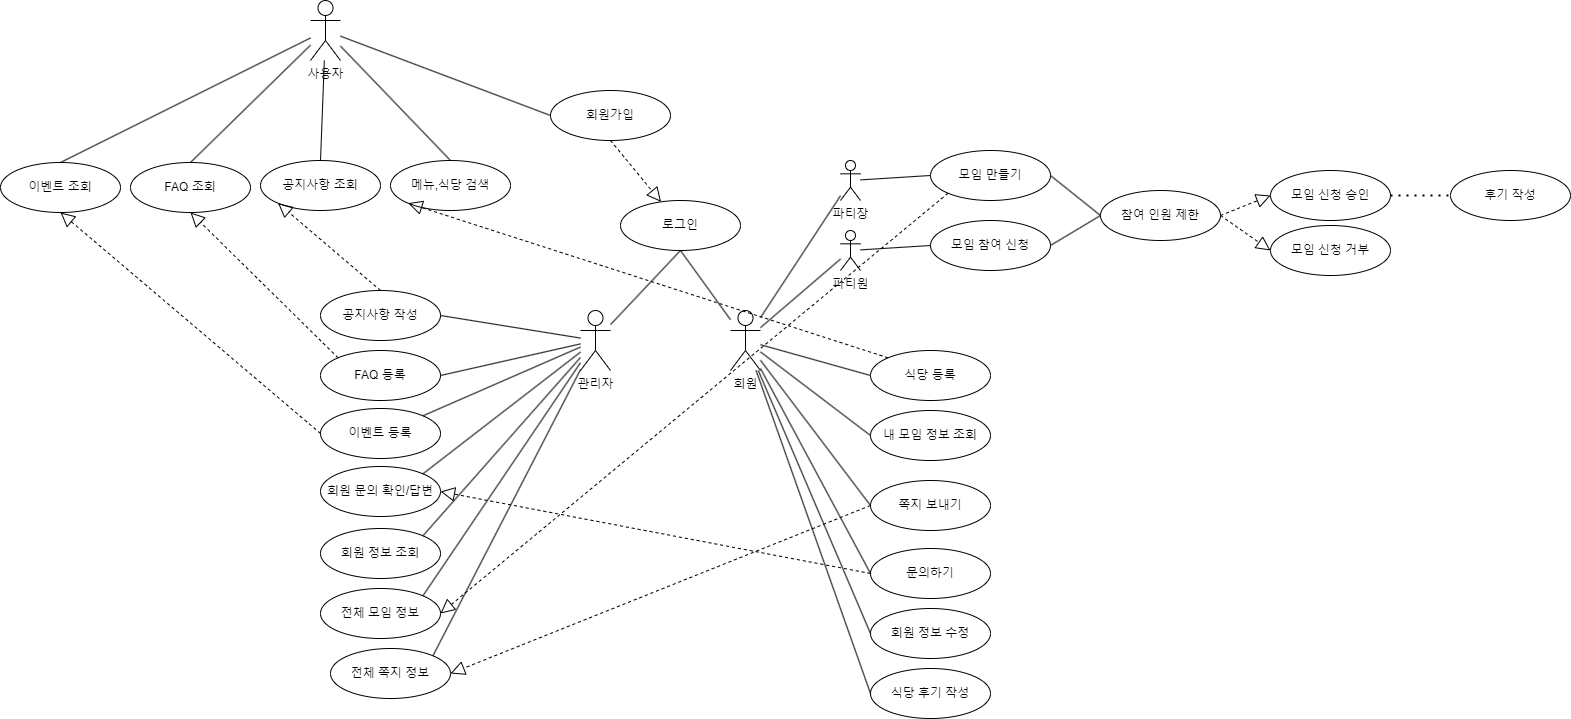

The diagram above was exported from draw.io. Its source (the exported page's mxGraphModel, read from the mxfile embedded in the PNG):
<mxGraphModel dx="2497" dy="1634" grid="1" gridSize="10" guides="1" tooltips="1" connect="1" arrows="1" fold="1" page="1" pageScale="1" pageWidth="1100" pageHeight="850" background="none" math="0" shadow="0">
  <root>
    <mxCell id="0" />
    <mxCell id="1" parent="0" />
    <mxCell id="36lUAakH-0A2cYzcyV5I-1" value="회원" style="shape=umlActor;verticalLabelPosition=bottom;verticalAlign=top;html=1;outlineConnect=0;" parent="1" vertex="1">
      <mxGeometry x="280" y="170" width="30" height="60" as="geometry" />
    </mxCell>
    <mxCell id="36lUAakH-0A2cYzcyV5I-2" value="파티장" style="shape=umlActor;verticalLabelPosition=bottom;verticalAlign=top;html=1;outlineConnect=0;" parent="1" vertex="1">
      <mxGeometry x="390" y="20" width="20" height="40" as="geometry" />
    </mxCell>
    <mxCell id="36lUAakH-0A2cYzcyV5I-3" value="관리자" style="shape=umlActor;verticalLabelPosition=bottom;verticalAlign=top;html=1;outlineConnect=0;" parent="1" vertex="1">
      <mxGeometry x="130" y="170" width="30" height="60" as="geometry" />
    </mxCell>
    <mxCell id="36lUAakH-0A2cYzcyV5I-4" value="" style="endArrow=none;html=1;rounded=0;" parent="1" source="36lUAakH-0A2cYzcyV5I-10" target="36lUAakH-0A2cYzcyV5I-1" edge="1">
      <mxGeometry width="50" height="50" relative="1" as="geometry">
        <mxPoint x="20" y="790" as="sourcePoint" />
        <mxPoint x="50" y="560" as="targetPoint" />
      </mxGeometry>
    </mxCell>
    <mxCell id="36lUAakH-0A2cYzcyV5I-6" value="" style="endArrow=none;html=1;rounded=0;" parent="1" source="36lUAakH-0A2cYzcyV5I-1" target="36lUAakH-0A2cYzcyV5I-2" edge="1">
      <mxGeometry width="50" height="50" relative="1" as="geometry">
        <mxPoint x="50" y="560" as="sourcePoint" />
        <mxPoint x="60" y="694" as="targetPoint" />
      </mxGeometry>
    </mxCell>
    <mxCell id="36lUAakH-0A2cYzcyV5I-7" value="메뉴,식당 검색" style="ellipse;whiteSpace=wrap;html=1;" parent="1" vertex="1">
      <mxGeometry x="-60" y="20" width="120" height="50" as="geometry" />
    </mxCell>
    <mxCell id="36lUAakH-0A2cYzcyV5I-8" value="모임 만들기" style="ellipse;whiteSpace=wrap;html=1;" parent="1" vertex="1">
      <mxGeometry x="480" y="10" width="120" height="50" as="geometry" />
    </mxCell>
    <mxCell id="36lUAakH-0A2cYzcyV5I-9" value="모임 참여 신청" style="ellipse;whiteSpace=wrap;html=1;" parent="1" vertex="1">
      <mxGeometry x="480" y="80" width="120" height="50" as="geometry" />
    </mxCell>
    <mxCell id="36lUAakH-0A2cYzcyV5I-10" value="파티원" style="shape=umlActor;verticalLabelPosition=bottom;verticalAlign=top;html=1;outlineConnect=0;" parent="1" vertex="1">
      <mxGeometry x="390" y="90" width="20" height="40" as="geometry" />
    </mxCell>
    <mxCell id="36lUAakH-0A2cYzcyV5I-11" value="모임 신청 승인" style="ellipse;whiteSpace=wrap;html=1;" parent="1" vertex="1">
      <mxGeometry x="820" y="30" width="120" height="50" as="geometry" />
    </mxCell>
    <mxCell id="36lUAakH-0A2cYzcyV5I-12" value="식당 후기 작성" style="ellipse;whiteSpace=wrap;html=1;" parent="1" vertex="1">
      <mxGeometry x="420" y="528" width="120" height="50" as="geometry" />
    </mxCell>
    <mxCell id="36lUAakH-0A2cYzcyV5I-15" value="회원가입" style="ellipse;whiteSpace=wrap;html=1;" parent="1" vertex="1">
      <mxGeometry x="100" y="-50" width="120" height="50" as="geometry" />
    </mxCell>
    <mxCell id="36lUAakH-0A2cYzcyV5I-16" value="" style="endArrow=none;html=1;rounded=0;entryX=0;entryY=0.5;entryDx=0;entryDy=0;" parent="1" source="36lUAakH-0A2cYzcyV5I-2" target="36lUAakH-0A2cYzcyV5I-8" edge="1">
      <mxGeometry width="50" height="50" relative="1" as="geometry">
        <mxPoint x="-10" y="635" as="sourcePoint" />
        <mxPoint x="40" y="585" as="targetPoint" />
      </mxGeometry>
    </mxCell>
    <mxCell id="36lUAakH-0A2cYzcyV5I-17" value="" style="endArrow=none;html=1;rounded=0;entryX=0;entryY=0.5;entryDx=0;entryDy=0;" parent="1" source="36lUAakH-0A2cYzcyV5I-10" target="36lUAakH-0A2cYzcyV5I-9" edge="1">
      <mxGeometry width="50" height="50" relative="1" as="geometry">
        <mxPoint x="-30" y="715" as="sourcePoint" />
        <mxPoint x="20" y="720" as="targetPoint" />
      </mxGeometry>
    </mxCell>
    <mxCell id="36lUAakH-0A2cYzcyV5I-21" value="모임 신청 거부" style="ellipse;whiteSpace=wrap;html=1;" parent="1" vertex="1">
      <mxGeometry x="820" y="85" width="120" height="50" as="geometry" />
    </mxCell>
    <mxCell id="36lUAakH-0A2cYzcyV5I-25" value="후기 작성" style="ellipse;whiteSpace=wrap;html=1;" parent="1" vertex="1">
      <mxGeometry x="1000" y="30" width="120" height="50" as="geometry" />
    </mxCell>
    <mxCell id="36lUAakH-0A2cYzcyV5I-26" value="" style="endArrow=none;dashed=1;html=1;dashPattern=1 3;strokeWidth=2;rounded=0;entryX=0;entryY=0.5;entryDx=0;entryDy=0;exitX=1;exitY=0.5;exitDx=0;exitDy=0;" parent="1" source="36lUAakH-0A2cYzcyV5I-11" target="36lUAakH-0A2cYzcyV5I-25" edge="1">
      <mxGeometry width="50" height="50" relative="1" as="geometry">
        <mxPoint x="920" y="15" as="sourcePoint" />
        <mxPoint x="1040" y="-40" as="targetPoint" />
      </mxGeometry>
    </mxCell>
    <mxCell id="36lUAakH-0A2cYzcyV5I-28" value="참여 인원 제한" style="ellipse;whiteSpace=wrap;html=1;" parent="1" vertex="1">
      <mxGeometry x="650" y="50" width="120" height="50" as="geometry" />
    </mxCell>
    <mxCell id="36lUAakH-0A2cYzcyV5I-29" value="" style="endArrow=none;html=1;rounded=0;entryX=0;entryY=0.5;entryDx=0;entryDy=0;exitX=1;exitY=0.5;exitDx=0;exitDy=0;" parent="1" source="36lUAakH-0A2cYzcyV5I-8" target="36lUAakH-0A2cYzcyV5I-28" edge="1">
      <mxGeometry width="50" height="50" relative="1" as="geometry">
        <mxPoint x="620" y="32.5" as="sourcePoint" />
        <mxPoint x="670" y="37.5" as="targetPoint" />
      </mxGeometry>
    </mxCell>
    <mxCell id="36lUAakH-0A2cYzcyV5I-30" value="" style="endArrow=none;html=1;rounded=0;entryX=0;entryY=0.5;entryDx=0;entryDy=0;exitX=1;exitY=0.5;exitDx=0;exitDy=0;" parent="1" source="36lUAakH-0A2cYzcyV5I-9" target="36lUAakH-0A2cYzcyV5I-28" edge="1">
      <mxGeometry width="50" height="50" relative="1" as="geometry">
        <mxPoint x="620" y="115" as="sourcePoint" />
        <mxPoint x="670" y="155" as="targetPoint" />
      </mxGeometry>
    </mxCell>
    <mxCell id="36lUAakH-0A2cYzcyV5I-31" value="" style="endArrow=none;html=1;rounded=0;entryX=0.5;entryY=0;entryDx=0;entryDy=0;" parent="1" source="36lUAakH-0A2cYzcyV5I-50" target="36lUAakH-0A2cYzcyV5I-7" edge="1">
      <mxGeometry width="50" height="50" relative="1" as="geometry">
        <mxPoint x="-390" y="420" as="sourcePoint" />
        <mxPoint x="-340" y="370" as="targetPoint" />
      </mxGeometry>
    </mxCell>
    <mxCell id="36lUAakH-0A2cYzcyV5I-32" value="" style="endArrow=block;dashed=1;endFill=0;endSize=12;html=1;rounded=0;exitX=1;exitY=0.5;exitDx=0;exitDy=0;entryX=0;entryY=0.5;entryDx=0;entryDy=0;" parent="1" source="36lUAakH-0A2cYzcyV5I-28" target="36lUAakH-0A2cYzcyV5I-11" edge="1">
      <mxGeometry width="160" relative="1" as="geometry">
        <mxPoint x="770" y="-70" as="sourcePoint" />
        <mxPoint x="930" y="-70" as="targetPoint" />
      </mxGeometry>
    </mxCell>
    <mxCell id="36lUAakH-0A2cYzcyV5I-33" value="" style="endArrow=block;dashed=1;endFill=0;endSize=12;html=1;rounded=0;exitX=1;exitY=0.5;exitDx=0;exitDy=0;entryX=0;entryY=0.5;entryDx=0;entryDy=0;" parent="1" source="36lUAakH-0A2cYzcyV5I-28" target="36lUAakH-0A2cYzcyV5I-21" edge="1">
      <mxGeometry width="160" relative="1" as="geometry">
        <mxPoint x="770" y="-70" as="sourcePoint" />
        <mxPoint x="930" y="-70" as="targetPoint" />
      </mxGeometry>
    </mxCell>
    <mxCell id="36lUAakH-0A2cYzcyV5I-37" value="로그인" style="ellipse;whiteSpace=wrap;html=1;" parent="1" vertex="1">
      <mxGeometry x="170" y="60" width="120" height="50" as="geometry" />
    </mxCell>
    <mxCell id="36lUAakH-0A2cYzcyV5I-41" value="공지사항 조회" style="ellipse;whiteSpace=wrap;html=1;" parent="1" vertex="1">
      <mxGeometry x="-190" y="20" width="120" height="50" as="geometry" />
    </mxCell>
    <mxCell id="36lUAakH-0A2cYzcyV5I-42" value="FAQ 조회" style="ellipse;whiteSpace=wrap;html=1;" parent="1" vertex="1">
      <mxGeometry x="-320" y="22" width="120" height="50" as="geometry" />
    </mxCell>
    <mxCell id="36lUAakH-0A2cYzcyV5I-43" value="이벤트 조회" style="ellipse;whiteSpace=wrap;html=1;" parent="1" vertex="1">
      <mxGeometry x="-450" y="22" width="120" height="50" as="geometry" />
    </mxCell>
    <mxCell id="36lUAakH-0A2cYzcyV5I-44" value="" style="endArrow=none;html=1;rounded=0;entryX=0.5;entryY=0;entryDx=0;entryDy=0;" parent="1" source="36lUAakH-0A2cYzcyV5I-50" target="36lUAakH-0A2cYzcyV5I-41" edge="1">
      <mxGeometry width="50" height="50" relative="1" as="geometry">
        <mxPoint x="-405" y="470" as="sourcePoint" />
        <mxPoint x="-330" y="285" as="targetPoint" />
      </mxGeometry>
    </mxCell>
    <mxCell id="36lUAakH-0A2cYzcyV5I-45" value="" style="endArrow=none;html=1;rounded=0;entryX=0.5;entryY=0;entryDx=0;entryDy=0;" parent="1" source="36lUAakH-0A2cYzcyV5I-50" target="36lUAakH-0A2cYzcyV5I-42" edge="1">
      <mxGeometry width="50" height="50" relative="1" as="geometry">
        <mxPoint x="-405" y="470" as="sourcePoint" />
        <mxPoint x="-330" y="345" as="targetPoint" />
      </mxGeometry>
    </mxCell>
    <mxCell id="36lUAakH-0A2cYzcyV5I-46" value="" style="endArrow=none;html=1;rounded=0;entryX=0.5;entryY=0;entryDx=0;entryDy=0;" parent="1" source="36lUAakH-0A2cYzcyV5I-50" target="36lUAakH-0A2cYzcyV5I-43" edge="1">
      <mxGeometry width="50" height="50" relative="1" as="geometry">
        <mxPoint x="-405" y="470" as="sourcePoint" />
        <mxPoint x="-330" y="405" as="targetPoint" />
      </mxGeometry>
    </mxCell>
    <mxCell id="36lUAakH-0A2cYzcyV5I-50" value="사용자" style="shape=umlActor;verticalLabelPosition=bottom;verticalAlign=top;html=1;" parent="1" vertex="1">
      <mxGeometry x="-140" y="-140" width="30" height="60" as="geometry" />
    </mxCell>
    <mxCell id="36lUAakH-0A2cYzcyV5I-52" value="" style="endArrow=none;html=1;rounded=0;exitX=0.5;exitY=1;exitDx=0;exitDy=0;" parent="1" source="36lUAakH-0A2cYzcyV5I-37" target="36lUAakH-0A2cYzcyV5I-3" edge="1">
      <mxGeometry width="50" height="50" relative="1" as="geometry">
        <mxPoint x="420" y="150" as="sourcePoint" />
        <mxPoint x="445" y="77.5" as="targetPoint" />
      </mxGeometry>
    </mxCell>
    <mxCell id="36lUAakH-0A2cYzcyV5I-53" value="" style="endArrow=none;html=1;rounded=0;exitX=0.5;exitY=1;exitDx=0;exitDy=0;" parent="1" source="36lUAakH-0A2cYzcyV5I-37" target="36lUAakH-0A2cYzcyV5I-1" edge="1">
      <mxGeometry width="50" height="50" relative="1" as="geometry">
        <mxPoint x="430" y="245" as="sourcePoint" />
        <mxPoint x="470" y="198" as="targetPoint" />
      </mxGeometry>
    </mxCell>
    <mxCell id="36lUAakH-0A2cYzcyV5I-54" value="식당 등록" style="ellipse;whiteSpace=wrap;html=1;" parent="1" vertex="1">
      <mxGeometry x="420" y="210" width="120" height="50" as="geometry" />
    </mxCell>
    <mxCell id="36lUAakH-0A2cYzcyV5I-55" value="쪽지 보내기" style="ellipse;whiteSpace=wrap;html=1;" parent="1" vertex="1">
      <mxGeometry x="420" y="340" width="120" height="50" as="geometry" />
    </mxCell>
    <mxCell id="36lUAakH-0A2cYzcyV5I-56" value="문의하기" style="ellipse;whiteSpace=wrap;html=1;" parent="1" vertex="1">
      <mxGeometry x="420" y="408" width="120" height="50" as="geometry" />
    </mxCell>
    <mxCell id="36lUAakH-0A2cYzcyV5I-57" value="회원 정보 수정" style="ellipse;whiteSpace=wrap;html=1;" parent="1" vertex="1">
      <mxGeometry x="420" y="468" width="120" height="50" as="geometry" />
    </mxCell>
    <mxCell id="36lUAakH-0A2cYzcyV5I-58" value="" style="endArrow=block;dashed=1;endFill=0;endSize=12;html=1;rounded=0;exitX=0.5;exitY=1;exitDx=0;exitDy=0;" parent="1" source="36lUAakH-0A2cYzcyV5I-15" target="36lUAakH-0A2cYzcyV5I-37" edge="1">
      <mxGeometry width="160" relative="1" as="geometry">
        <mxPoint x="370" y="215" as="sourcePoint" />
        <mxPoint x="440" y="295" as="targetPoint" />
      </mxGeometry>
    </mxCell>
    <mxCell id="36lUAakH-0A2cYzcyV5I-61" value="" style="endArrow=none;html=1;rounded=0;entryX=0;entryY=0.5;entryDx=0;entryDy=0;" parent="1" source="36lUAakH-0A2cYzcyV5I-1" target="36lUAakH-0A2cYzcyV5I-55" edge="1">
      <mxGeometry width="50" height="50" relative="1" as="geometry">
        <mxPoint x="514" y="220" as="sourcePoint" />
        <mxPoint x="566" y="330" as="targetPoint" />
      </mxGeometry>
    </mxCell>
    <mxCell id="36lUAakH-0A2cYzcyV5I-62" value="" style="endArrow=none;html=1;rounded=0;entryX=0;entryY=0.5;entryDx=0;entryDy=0;" parent="1" source="36lUAakH-0A2cYzcyV5I-1" target="36lUAakH-0A2cYzcyV5I-56" edge="1">
      <mxGeometry width="50" height="50" relative="1" as="geometry">
        <mxPoint x="490" y="327" as="sourcePoint" />
        <mxPoint x="620" y="215" as="targetPoint" />
      </mxGeometry>
    </mxCell>
    <mxCell id="36lUAakH-0A2cYzcyV5I-63" value="" style="endArrow=none;html=1;rounded=0;entryX=0;entryY=0.5;entryDx=0;entryDy=0;" parent="1" source="36lUAakH-0A2cYzcyV5I-1" target="36lUAakH-0A2cYzcyV5I-57" edge="1">
      <mxGeometry width="50" height="50" relative="1" as="geometry">
        <mxPoint x="490" y="333" as="sourcePoint" />
        <mxPoint x="620" y="275" as="targetPoint" />
      </mxGeometry>
    </mxCell>
    <mxCell id="36lUAakH-0A2cYzcyV5I-64" value="" style="endArrow=none;html=1;rounded=0;entryX=0;entryY=0.5;entryDx=0;entryDy=0;" parent="1" source="36lUAakH-0A2cYzcyV5I-1" target="36lUAakH-0A2cYzcyV5I-12" edge="1">
      <mxGeometry width="50" height="50" relative="1" as="geometry">
        <mxPoint x="490" y="339" as="sourcePoint" />
        <mxPoint x="620" y="335" as="targetPoint" />
      </mxGeometry>
    </mxCell>
    <mxCell id="36lUAakH-0A2cYzcyV5I-65" value="" style="endArrow=none;html=1;rounded=0;entryX=0;entryY=0.5;entryDx=0;entryDy=0;" parent="1" source="36lUAakH-0A2cYzcyV5I-1" target="36lUAakH-0A2cYzcyV5I-54" edge="1">
      <mxGeometry width="50" height="50" relative="1" as="geometry">
        <mxPoint x="490" y="346" as="sourcePoint" />
        <mxPoint x="620" y="395" as="targetPoint" />
      </mxGeometry>
    </mxCell>
    <mxCell id="36lUAakH-0A2cYzcyV5I-66" value="공지사항 작성" style="ellipse;whiteSpace=wrap;html=1;" parent="1" vertex="1">
      <mxGeometry x="-130" y="150" width="120" height="50" as="geometry" />
    </mxCell>
    <mxCell id="36lUAakH-0A2cYzcyV5I-67" value="이벤트 등록" style="ellipse;whiteSpace=wrap;html=1;" parent="1" vertex="1">
      <mxGeometry x="-130" y="268" width="120" height="50" as="geometry" />
    </mxCell>
    <mxCell id="36lUAakH-0A2cYzcyV5I-68" value="FAQ 등록" style="ellipse;whiteSpace=wrap;html=1;" parent="1" vertex="1">
      <mxGeometry x="-130" y="210" width="120" height="50" as="geometry" />
    </mxCell>
    <mxCell id="36lUAakH-0A2cYzcyV5I-69" value="회원 문의 확인/답변" style="ellipse;whiteSpace=wrap;html=1;" parent="1" vertex="1">
      <mxGeometry x="-130" y="326" width="120" height="50" as="geometry" />
    </mxCell>
    <mxCell id="36lUAakH-0A2cYzcyV5I-70" value="회원 정보 조회" style="ellipse;whiteSpace=wrap;html=1;" parent="1" vertex="1">
      <mxGeometry x="-130" y="388" width="120" height="50" as="geometry" />
    </mxCell>
    <mxCell id="36lUAakH-0A2cYzcyV5I-71" value="전체 모임 정보" style="ellipse;whiteSpace=wrap;html=1;" parent="1" vertex="1">
      <mxGeometry x="-130" y="448" width="120" height="50" as="geometry" />
    </mxCell>
    <mxCell id="36lUAakH-0A2cYzcyV5I-72" value="내 모임 정보 조회" style="ellipse;whiteSpace=wrap;html=1;" parent="1" vertex="1">
      <mxGeometry x="420" y="270" width="120" height="50" as="geometry" />
    </mxCell>
    <mxCell id="36lUAakH-0A2cYzcyV5I-73" value="" style="endArrow=none;html=1;rounded=0;entryX=0;entryY=0.5;entryDx=0;entryDy=0;" parent="1" source="36lUAakH-0A2cYzcyV5I-1" target="36lUAakH-0A2cYzcyV5I-72" edge="1">
      <mxGeometry width="50" height="50" relative="1" as="geometry">
        <mxPoint x="465" y="280" as="sourcePoint" />
        <mxPoint x="615" y="175" as="targetPoint" />
      </mxGeometry>
    </mxCell>
    <mxCell id="36lUAakH-0A2cYzcyV5I-74" value="전체 쪽지 정보" style="ellipse;whiteSpace=wrap;html=1;" parent="1" vertex="1">
      <mxGeometry x="-120" y="508" width="120" height="50" as="geometry" />
    </mxCell>
    <mxCell id="36lUAakH-0A2cYzcyV5I-75" value="" style="endArrow=none;html=1;rounded=0;entryX=1;entryY=0.5;entryDx=0;entryDy=0;" parent="1" source="36lUAakH-0A2cYzcyV5I-3" target="36lUAakH-0A2cYzcyV5I-66" edge="1">
      <mxGeometry width="50" height="50" relative="1" as="geometry">
        <mxPoint x="570" y="-61" as="sourcePoint" />
        <mxPoint x="720" y="-220" as="targetPoint" />
      </mxGeometry>
    </mxCell>
    <mxCell id="36lUAakH-0A2cYzcyV5I-76" value="" style="endArrow=none;html=1;rounded=0;entryX=1;entryY=0;entryDx=0;entryDy=0;" parent="1" source="36lUAakH-0A2cYzcyV5I-3" target="36lUAakH-0A2cYzcyV5I-67" edge="1">
      <mxGeometry width="50" height="50" relative="1" as="geometry">
        <mxPoint x="540" y="-87" as="sourcePoint" />
        <mxPoint x="630" y="-235" as="targetPoint" />
      </mxGeometry>
    </mxCell>
    <mxCell id="36lUAakH-0A2cYzcyV5I-77" value="" style="endArrow=none;html=1;rounded=0;entryX=1;entryY=0.5;entryDx=0;entryDy=0;" parent="1" source="36lUAakH-0A2cYzcyV5I-3" target="36lUAakH-0A2cYzcyV5I-68" edge="1">
      <mxGeometry width="50" height="50" relative="1" as="geometry">
        <mxPoint x="540" y="-78" as="sourcePoint" />
        <mxPoint x="630" y="-177" as="targetPoint" />
      </mxGeometry>
    </mxCell>
    <mxCell id="36lUAakH-0A2cYzcyV5I-78" value="" style="endArrow=none;html=1;rounded=0;entryX=1;entryY=0;entryDx=0;entryDy=0;" parent="1" source="36lUAakH-0A2cYzcyV5I-3" target="36lUAakH-0A2cYzcyV5I-69" edge="1">
      <mxGeometry width="50" height="50" relative="1" as="geometry">
        <mxPoint x="540" y="-70" as="sourcePoint" />
        <mxPoint x="630" y="-115" as="targetPoint" />
      </mxGeometry>
    </mxCell>
    <mxCell id="36lUAakH-0A2cYzcyV5I-79" value="" style="endArrow=none;html=1;rounded=0;entryX=1;entryY=0;entryDx=0;entryDy=0;" parent="1" source="36lUAakH-0A2cYzcyV5I-3" target="36lUAakH-0A2cYzcyV5I-70" edge="1">
      <mxGeometry width="50" height="50" relative="1" as="geometry">
        <mxPoint x="540" y="-61" as="sourcePoint" />
        <mxPoint x="630" y="-57" as="targetPoint" />
      </mxGeometry>
    </mxCell>
    <mxCell id="36lUAakH-0A2cYzcyV5I-80" value="" style="endArrow=none;html=1;rounded=0;entryX=1;entryY=0;entryDx=0;entryDy=0;" parent="1" source="36lUAakH-0A2cYzcyV5I-3" target="36lUAakH-0A2cYzcyV5I-71" edge="1">
      <mxGeometry width="50" height="50" relative="1" as="geometry">
        <mxPoint x="530" y="-17" as="sourcePoint" />
        <mxPoint x="620" y="40" as="targetPoint" />
      </mxGeometry>
    </mxCell>
    <mxCell id="36lUAakH-0A2cYzcyV5I-81" value="" style="endArrow=none;html=1;rounded=0;entryX=1;entryY=0;entryDx=0;entryDy=0;" parent="1" source="36lUAakH-0A2cYzcyV5I-3" target="36lUAakH-0A2cYzcyV5I-74" edge="1">
      <mxGeometry width="50" height="50" relative="1" as="geometry">
        <mxPoint x="530" y="-30" as="sourcePoint" />
        <mxPoint x="630" y="37" as="targetPoint" />
      </mxGeometry>
    </mxCell>
    <mxCell id="36lUAakH-0A2cYzcyV5I-86" value="" style="endArrow=block;dashed=1;endFill=0;endSize=12;html=1;rounded=0;exitX=0;exitY=0.5;exitDx=0;exitDy=0;entryX=1;entryY=0.5;entryDx=0;entryDy=0;" parent="1" source="36lUAakH-0A2cYzcyV5I-56" target="36lUAakH-0A2cYzcyV5I-69" edge="1">
      <mxGeometry width="160" relative="1" as="geometry">
        <mxPoint x="300" y="560" as="sourcePoint" />
        <mxPoint x="260" y="707" as="targetPoint" />
      </mxGeometry>
    </mxCell>
    <mxCell id="36lUAakH-0A2cYzcyV5I-87" value="" style="endArrow=block;dashed=1;endFill=0;endSize=12;html=1;rounded=0;exitX=0;exitY=0.5;exitDx=0;exitDy=0;entryX=1;entryY=0.5;entryDx=0;entryDy=0;" parent="1" source="36lUAakH-0A2cYzcyV5I-55" target="36lUAakH-0A2cYzcyV5I-74" edge="1">
      <mxGeometry width="160" relative="1" as="geometry">
        <mxPoint x="420" y="682" as="sourcePoint" />
        <mxPoint x="-20" y="680" as="targetPoint" />
      </mxGeometry>
    </mxCell>
    <mxCell id="36lUAakH-0A2cYzcyV5I-88" value="" style="endArrow=block;dashed=1;endFill=0;endSize=12;html=1;rounded=0;exitX=0;exitY=1;exitDx=0;exitDy=0;entryX=1;entryY=0.5;entryDx=0;entryDy=0;" parent="1" source="36lUAakH-0A2cYzcyV5I-8" target="36lUAakH-0A2cYzcyV5I-71" edge="1">
      <mxGeometry width="160" relative="1" as="geometry">
        <mxPoint x="570" y="408" as="sourcePoint" />
        <mxPoint x="-120" y="358" as="targetPoint" />
      </mxGeometry>
    </mxCell>
    <mxCell id="36lUAakH-0A2cYzcyV5I-89" value="" style="endArrow=block;dashed=1;endFill=0;endSize=12;html=1;rounded=0;exitX=0.5;exitY=0;exitDx=0;exitDy=0;entryX=0;entryY=1;entryDx=0;entryDy=0;" parent="1" source="36lUAakH-0A2cYzcyV5I-66" target="36lUAakH-0A2cYzcyV5I-41" edge="1">
      <mxGeometry width="160" relative="1" as="geometry">
        <mxPoint x="140" y="172" as="sourcePoint" />
        <mxPoint x="-280" y="110" as="targetPoint" />
      </mxGeometry>
    </mxCell>
    <mxCell id="36lUAakH-0A2cYzcyV5I-90" value="" style="endArrow=block;dashed=1;endFill=0;endSize=12;html=1;rounded=0;exitX=0;exitY=0.5;exitDx=0;exitDy=0;entryX=0.5;entryY=1;entryDx=0;entryDy=0;" parent="1" source="36lUAakH-0A2cYzcyV5I-67" target="36lUAakH-0A2cYzcyV5I-43" edge="1">
      <mxGeometry width="160" relative="1" as="geometry">
        <mxPoint x="-37" y="305" as="sourcePoint" />
        <mxPoint x="247" y="-39" as="targetPoint" />
      </mxGeometry>
    </mxCell>
    <mxCell id="36lUAakH-0A2cYzcyV5I-91" value="" style="endArrow=block;dashed=1;endFill=0;endSize=12;html=1;rounded=0;exitX=0;exitY=0;exitDx=0;exitDy=0;entryX=0.5;entryY=1;entryDx=0;entryDy=0;" parent="1" source="36lUAakH-0A2cYzcyV5I-68" target="36lUAakH-0A2cYzcyV5I-42" edge="1">
      <mxGeometry width="160" relative="1" as="geometry">
        <mxPoint x="-37" y="367" as="sourcePoint" />
        <mxPoint x="247" y="-39" as="targetPoint" />
      </mxGeometry>
    </mxCell>
    <mxCell id="36lUAakH-0A2cYzcyV5I-92" value="" style="endArrow=block;dashed=1;endFill=0;endSize=12;html=1;rounded=0;exitX=0;exitY=0;exitDx=0;exitDy=0;entryX=0;entryY=1;entryDx=0;entryDy=0;" parent="1" source="36lUAakH-0A2cYzcyV5I-54" target="36lUAakH-0A2cYzcyV5I-7" edge="1">
      <mxGeometry width="160" relative="1" as="geometry">
        <mxPoint x="637" y="243" as="sourcePoint" />
        <mxPoint x="-20" y="623" as="targetPoint" />
      </mxGeometry>
    </mxCell>
    <mxCell id="36lUAakH-0A2cYzcyV5I-93" value="" style="endArrow=none;html=1;rounded=0;exitX=0;exitY=0.5;exitDx=0;exitDy=0;" parent="1" source="36lUAakH-0A2cYzcyV5I-15" target="36lUAakH-0A2cYzcyV5I-50" edge="1">
      <mxGeometry width="50" height="50" relative="1" as="geometry">
        <mxPoint x="100" y="-150" as="sourcePoint" />
        <mxPoint x="10" y="-39" as="targetPoint" />
      </mxGeometry>
    </mxCell>
  </root>
</mxGraphModel>